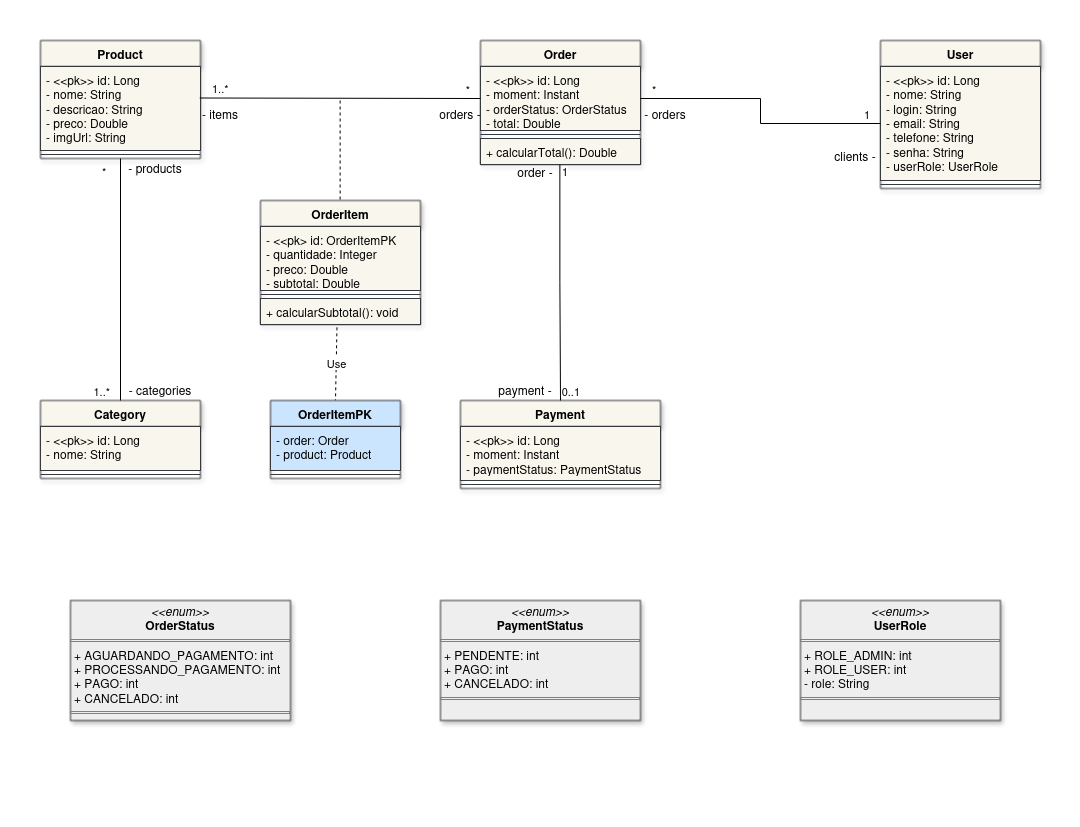

The diagram above was exported from draw.io. Its source (the exported page's mxGraphModel, read from the mxfile embedded in the PNG):
<mxGraphModel dx="1194" dy="641" grid="1" gridSize="10" guides="1" tooltips="1" connect="1" arrows="1" fold="1" page="1" pageScale="1" pageWidth="540" pageHeight="827" math="0" shadow="0">
  <root>
    <mxCell id="0" />
    <mxCell id="1" parent="0" />
    <mxCell id="TVO6fz5PJAxhQXQ4bUU_-1" parent="1" style="swimlane;fontStyle=1;align=center;verticalAlign=top;childLayout=stackLayout;horizontal=1;startSize=26;horizontalStack=0;resizeParent=1;resizeParentMax=0;resizeLast=0;collapsible=1;marginBottom=0;whiteSpace=wrap;html=1;fillColor=#f9f7ed;strokeColor=#36393d;shadow=1;" value="Product" vertex="1">
      <mxGeometry height="118" width="160" x="40" y="40" as="geometry" />
    </mxCell>
    <mxCell id="TVO6fz5PJAxhQXQ4bUU_-2" parent="TVO6fz5PJAxhQXQ4bUU_-1" style="text;strokeColor=#36393d;fillColor=#f9f7ed;align=left;verticalAlign=top;spacingLeft=4;spacingRight=4;overflow=hidden;rotatable=0;points=[[0,0.5],[1,0.5]];portConstraint=eastwest;whiteSpace=wrap;html=1;" value="&lt;div&gt;- &amp;lt;&amp;lt;pk&amp;gt;&amp;gt; id: Long&lt;/div&gt;&lt;div&gt;- nome: String&lt;/div&gt;&lt;div&gt;- descricao: String&lt;/div&gt;&lt;div&gt;- preco: Double&lt;/div&gt;&lt;div&gt;- imgUrl: String&lt;/div&gt;" vertex="1">
      <mxGeometry height="84" width="160" y="26" as="geometry" />
    </mxCell>
    <mxCell id="TVO6fz5PJAxhQXQ4bUU_-3" parent="TVO6fz5PJAxhQXQ4bUU_-1" style="line;strokeWidth=1;align=left;verticalAlign=middle;spacingTop=-1;spacingLeft=3;spacingRight=3;rotatable=0;labelPosition=right;points=[];portConstraint=eastwest;fillColor=#f9f7ed;strokeColor=#36393d;" value="" vertex="1">
      <mxGeometry height="8" width="160" y="110" as="geometry" />
    </mxCell>
    <mxCell id="TVO6fz5PJAxhQXQ4bUU_-11" parent="1" style="swimlane;fontStyle=1;align=center;verticalAlign=top;childLayout=stackLayout;horizontal=1;startSize=26;horizontalStack=0;resizeParent=1;resizeParentMax=0;resizeLast=0;collapsible=1;marginBottom=0;whiteSpace=wrap;html=1;fillColor=#f9f7ed;strokeColor=#36393d;shadow=1;" value="Order" vertex="1">
      <mxGeometry height="124" width="160" x="480" y="40" as="geometry" />
    </mxCell>
    <mxCell id="TVO6fz5PJAxhQXQ4bUU_-12" parent="TVO6fz5PJAxhQXQ4bUU_-11" style="text;strokeColor=#36393d;fillColor=#f9f7ed;align=left;verticalAlign=top;spacingLeft=4;spacingRight=4;overflow=hidden;rotatable=0;points=[[0,0.5],[1,0.5]];portConstraint=eastwest;whiteSpace=wrap;html=1;" value="&lt;div&gt;- &amp;lt;&amp;lt;pk&amp;gt;&amp;gt; id: Long&lt;/div&gt;&lt;div&gt;- moment: Instant&lt;/div&gt;&lt;div&gt;- orderStatus: OrderStatus&lt;/div&gt;&lt;div&gt;- total: Double&lt;/div&gt;" vertex="1">
      <mxGeometry height="64" width="160" y="26" as="geometry" />
    </mxCell>
    <mxCell id="TVO6fz5PJAxhQXQ4bUU_-13" parent="TVO6fz5PJAxhQXQ4bUU_-11" style="line;strokeWidth=1;fillColor=none;align=left;verticalAlign=middle;spacingTop=-1;spacingLeft=3;spacingRight=3;rotatable=0;labelPosition=right;points=[];portConstraint=eastwest;strokeColor=inherit;" value="" vertex="1">
      <mxGeometry height="8" width="160" y="90" as="geometry" />
    </mxCell>
    <mxCell id="TVO6fz5PJAxhQXQ4bUU_-14" parent="TVO6fz5PJAxhQXQ4bUU_-11" style="text;strokeColor=#36393d;fillColor=#f9f7ed;align=left;verticalAlign=top;spacingLeft=4;spacingRight=4;overflow=hidden;rotatable=0;points=[[0,0.5],[1,0.5]];portConstraint=eastwest;whiteSpace=wrap;html=1;" value="+ calcularTotal(): Double" vertex="1">
      <mxGeometry height="26" width="160" y="98" as="geometry" />
    </mxCell>
    <mxCell id="TVO6fz5PJAxhQXQ4bUU_-15" parent="1" style="swimlane;fontStyle=1;align=center;verticalAlign=top;childLayout=stackLayout;horizontal=1;startSize=26;horizontalStack=0;resizeParent=1;resizeParentMax=0;resizeLast=0;collapsible=1;marginBottom=0;whiteSpace=wrap;html=1;fillColor=#f9f7ed;strokeColor=#36393d;shadow=1;" value="User" vertex="1">
      <mxGeometry height="148" width="160" x="880" y="40" as="geometry" />
    </mxCell>
    <mxCell id="TVO6fz5PJAxhQXQ4bUU_-16" parent="TVO6fz5PJAxhQXQ4bUU_-15" style="text;strokeColor=#36393d;fillColor=#f9f7ed;align=left;verticalAlign=top;spacingLeft=4;spacingRight=4;overflow=hidden;rotatable=0;points=[[0,0.5],[1,0.5]];portConstraint=eastwest;whiteSpace=wrap;html=1;" value="&lt;div&gt;- &amp;lt;&amp;lt;pk&amp;gt;&amp;gt; id: Long&lt;/div&gt;&lt;div&gt;- nome: String&lt;/div&gt;&lt;div&gt;- login: String&lt;/div&gt;&lt;div&gt;- email: String&lt;/div&gt;&lt;div&gt;- telefone: String&lt;/div&gt;&lt;div&gt;- senha: String&lt;/div&gt;&lt;div&gt;- userRole: UserRole&lt;/div&gt;" vertex="1">
      <mxGeometry height="114" width="160" y="26" as="geometry" />
    </mxCell>
    <mxCell id="TVO6fz5PJAxhQXQ4bUU_-17" parent="TVO6fz5PJAxhQXQ4bUU_-15" style="line;strokeWidth=1;fillColor=#f9f7ed;align=left;verticalAlign=middle;spacingTop=-1;spacingLeft=3;spacingRight=3;rotatable=0;labelPosition=right;points=[];portConstraint=eastwest;strokeColor=#36393d;" value="" vertex="1">
      <mxGeometry height="8" width="160" y="140" as="geometry" />
    </mxCell>
    <mxCell id="TVO6fz5PJAxhQXQ4bUU_-19" parent="1" style="swimlane;fontStyle=1;align=center;verticalAlign=top;childLayout=stackLayout;horizontal=1;startSize=26;horizontalStack=0;resizeParent=1;resizeParentMax=0;resizeLast=0;collapsible=1;marginBottom=0;whiteSpace=wrap;html=1;fillColor=#f9f7ed;strokeColor=#36393d;shadow=1;" value="Category" vertex="1">
      <mxGeometry height="78" width="160" x="40" y="400" as="geometry" />
    </mxCell>
    <mxCell id="TVO6fz5PJAxhQXQ4bUU_-20" parent="TVO6fz5PJAxhQXQ4bUU_-19" style="text;strokeColor=#36393d;fillColor=#f9f7ed;align=left;verticalAlign=top;spacingLeft=4;spacingRight=4;overflow=hidden;rotatable=0;points=[[0,0.5],[1,0.5]];portConstraint=eastwest;whiteSpace=wrap;html=1;" value="&lt;div&gt;- &amp;lt;&amp;lt;pk&amp;gt;&amp;gt; id: Long&lt;/div&gt;- nome: String" vertex="1">
      <mxGeometry height="44" width="160" y="26" as="geometry" />
    </mxCell>
    <mxCell id="TVO6fz5PJAxhQXQ4bUU_-21" parent="TVO6fz5PJAxhQXQ4bUU_-19" style="line;strokeWidth=1;fillColor=#f9f7ed;align=left;verticalAlign=middle;spacingTop=-1;spacingLeft=3;spacingRight=3;rotatable=0;labelPosition=right;points=[];portConstraint=eastwest;strokeColor=#36393d;" value="" vertex="1">
      <mxGeometry height="8" width="160" y="70" as="geometry" />
    </mxCell>
    <mxCell id="TVO6fz5PJAxhQXQ4bUU_-23" parent="1" style="swimlane;fontStyle=1;align=center;verticalAlign=top;childLayout=stackLayout;horizontal=1;startSize=26;horizontalStack=0;resizeParent=1;resizeParentMax=0;resizeLast=0;collapsible=1;marginBottom=0;whiteSpace=wrap;html=1;fillColor=#f9f7ed;strokeColor=#36393d;shadow=1;" value="Payment" vertex="1">
      <mxGeometry height="88" width="200" x="460" y="400" as="geometry" />
    </mxCell>
    <mxCell id="TVO6fz5PJAxhQXQ4bUU_-24" parent="TVO6fz5PJAxhQXQ4bUU_-23" style="text;strokeColor=#36393d;fillColor=#f9f7ed;align=left;verticalAlign=top;spacingLeft=4;spacingRight=4;overflow=hidden;rotatable=0;points=[[0,0.5],[1,0.5]];portConstraint=eastwest;whiteSpace=wrap;html=1;" value="&lt;div&gt;- &amp;lt;&amp;lt;pk&amp;gt;&amp;gt; id: Long&lt;/div&gt;&lt;div&gt;- moment: Instant&lt;/div&gt;&lt;div&gt;- paymentStatus: PaymentStatus&lt;/div&gt;" vertex="1">
      <mxGeometry height="54" width="200" y="26" as="geometry" />
    </mxCell>
    <mxCell id="TVO6fz5PJAxhQXQ4bUU_-25" parent="TVO6fz5PJAxhQXQ4bUU_-23" style="line;strokeWidth=1;fillColor=none;align=left;verticalAlign=middle;spacingTop=-1;spacingLeft=3;spacingRight=3;rotatable=0;labelPosition=right;points=[];portConstraint=eastwest;strokeColor=inherit;" value="" vertex="1">
      <mxGeometry height="8" width="200" y="80" as="geometry" />
    </mxCell>
    <mxCell id="TVO6fz5PJAxhQXQ4bUU_-28" parent="1" style="swimlane;fontStyle=1;align=center;verticalAlign=top;childLayout=stackLayout;horizontal=1;startSize=26;horizontalStack=0;resizeParent=1;resizeParentMax=0;resizeLast=0;collapsible=1;marginBottom=0;whiteSpace=wrap;html=1;fillColor=#f9f7ed;strokeColor=#36393d;shadow=1;" value="OrderItem" vertex="1">
      <mxGeometry height="124" width="160" x="260" y="200" as="geometry" />
    </mxCell>
    <mxCell id="TVO6fz5PJAxhQXQ4bUU_-29" parent="TVO6fz5PJAxhQXQ4bUU_-28" style="text;strokeColor=#36393d;fillColor=#f9f7ed;align=left;verticalAlign=top;spacingLeft=4;spacingRight=4;overflow=hidden;rotatable=0;points=[[0,0.5],[1,0.5]];portConstraint=eastwest;whiteSpace=wrap;html=1;" value="&lt;div&gt;- &amp;lt;&amp;lt;pk&amp;gt; id: OrderItemPK&lt;/div&gt;&lt;div&gt;- quantidade: Integer&lt;/div&gt;&lt;div&gt;- preco: Double&lt;/div&gt;&lt;div&gt;- subtotal: Double&lt;/div&gt;" vertex="1">
      <mxGeometry height="64" width="160" y="26" as="geometry" />
    </mxCell>
    <mxCell id="TVO6fz5PJAxhQXQ4bUU_-30" parent="TVO6fz5PJAxhQXQ4bUU_-28" style="line;strokeWidth=1;fillColor=none;align=left;verticalAlign=middle;spacingTop=-1;spacingLeft=3;spacingRight=3;rotatable=0;labelPosition=right;points=[];portConstraint=eastwest;strokeColor=inherit;" value="" vertex="1">
      <mxGeometry height="8" width="160" y="90" as="geometry" />
    </mxCell>
    <mxCell id="TVO6fz5PJAxhQXQ4bUU_-31" parent="TVO6fz5PJAxhQXQ4bUU_-28" style="text;strokeColor=#36393d;fillColor=#f9f7ed;align=left;verticalAlign=top;spacingLeft=4;spacingRight=4;overflow=hidden;rotatable=0;points=[[0,0.5],[1,0.5]];portConstraint=eastwest;whiteSpace=wrap;html=1;" value="+ calcularSubtotal(): void" vertex="1">
      <mxGeometry height="26" width="160" y="98" as="geometry" />
    </mxCell>
    <mxCell id="TVO6fz5PJAxhQXQ4bUU_-34" edge="1" parent="1" source="TVO6fz5PJAxhQXQ4bUU_-2" style="endArrow=none;html=1;rounded=0;exitX=0.995;exitY=0.375;exitDx=0;exitDy=0;entryX=0;entryY=0.5;entryDx=0;entryDy=0;exitPerimeter=0;" target="TVO6fz5PJAxhQXQ4bUU_-12" value="">
      <mxGeometry relative="1" as="geometry">
        <mxPoint x="310" y="200" as="sourcePoint" />
        <mxPoint x="350" y="109" as="targetPoint" />
      </mxGeometry>
    </mxCell>
    <mxCell id="TVO6fz5PJAxhQXQ4bUU_-35" connectable="0" parent="TVO6fz5PJAxhQXQ4bUU_-34" style="edgeLabel;resizable=0;html=1;align=left;verticalAlign=bottom;" value="1..*" vertex="1">
      <mxGeometry relative="1" x="-1" as="geometry">
        <mxPoint x="11" as="offset" />
      </mxGeometry>
    </mxCell>
    <mxCell id="TVO6fz5PJAxhQXQ4bUU_-36" connectable="0" parent="TVO6fz5PJAxhQXQ4bUU_-34" style="edgeLabel;resizable=0;html=1;align=right;verticalAlign=bottom;" value="*" vertex="1">
      <mxGeometry relative="1" x="1" as="geometry">
        <mxPoint x="-10" as="offset" />
      </mxGeometry>
    </mxCell>
    <mxCell id="TVO6fz5PJAxhQXQ4bUU_-38" parent="1" style="text;html=1;whiteSpace=wrap;strokeColor=none;fillColor=none;align=center;verticalAlign=middle;rounded=0;" value="- items" vertex="1">
      <mxGeometry height="30" width="40" x="200" y="99" as="geometry" />
    </mxCell>
    <mxCell id="TVO6fz5PJAxhQXQ4bUU_-39" parent="1" style="text;html=1;whiteSpace=wrap;strokeColor=none;fillColor=none;align=center;verticalAlign=middle;rounded=0;" value="orders -" vertex="1">
      <mxGeometry height="30" width="50" x="435" y="99" as="geometry" />
    </mxCell>
    <mxCell id="TVO6fz5PJAxhQXQ4bUU_-41" edge="1" parent="1" style="endArrow=none;endSize=12;html=1;rounded=0;exitX=0.5;exitY=0;exitDx=0;exitDy=0;dashed=1;endFill=0;" value="">
      <mxGeometry relative="1" width="160" as="geometry">
        <mxPoint x="339.63" y="199" as="sourcePoint" />
        <mxPoint x="339.63" y="99" as="targetPoint" />
      </mxGeometry>
    </mxCell>
    <mxCell id="TVO6fz5PJAxhQXQ4bUU_-42" edge="1" parent="1" source="TVO6fz5PJAxhQXQ4bUU_-1" style="endArrow=none;html=1;edgeStyle=orthogonalEdgeStyle;rounded=0;exitX=0.5;exitY=1;exitDx=0;exitDy=0;entryX=0.5;entryY=0;entryDx=0;entryDy=0;" target="TVO6fz5PJAxhQXQ4bUU_-19" value="">
      <mxGeometry relative="1" as="geometry">
        <mxPoint x="300" y="390" as="sourcePoint" />
        <mxPoint x="460" y="390" as="targetPoint" />
      </mxGeometry>
    </mxCell>
    <mxCell id="TVO6fz5PJAxhQXQ4bUU_-43" connectable="0" parent="TVO6fz5PJAxhQXQ4bUU_-42" style="edgeLabel;resizable=0;html=1;align=left;verticalAlign=bottom;" value="*" vertex="1">
      <mxGeometry relative="1" x="-1" as="geometry">
        <mxPoint x="-20" y="22" as="offset" />
      </mxGeometry>
    </mxCell>
    <mxCell id="TVO6fz5PJAxhQXQ4bUU_-44" connectable="0" parent="TVO6fz5PJAxhQXQ4bUU_-42" style="edgeLabel;resizable=0;html=1;align=right;verticalAlign=bottom;" value="1..*" vertex="1">
      <mxGeometry relative="1" x="1" as="geometry">
        <mxPoint x="-10" as="offset" />
      </mxGeometry>
    </mxCell>
    <mxCell id="TVO6fz5PJAxhQXQ4bUU_-49" parent="1" style="text;html=1;whiteSpace=wrap;strokeColor=none;fillColor=none;align=center;verticalAlign=middle;rounded=0;" value="- products" vertex="1">
      <mxGeometry height="20" width="70" x="120" y="158" as="geometry" />
    </mxCell>
    <mxCell id="TVO6fz5PJAxhQXQ4bUU_-50" parent="1" style="text;html=1;whiteSpace=wrap;strokeColor=none;fillColor=none;align=center;verticalAlign=middle;rounded=0;" value="- categories" vertex="1">
      <mxGeometry height="20" width="80" x="120" y="380" as="geometry" />
    </mxCell>
    <mxCell id="TVO6fz5PJAxhQXQ4bUU_-51" edge="1" parent="1" source="TVO6fz5PJAxhQXQ4bUU_-14" style="endArrow=none;html=1;edgeStyle=orthogonalEdgeStyle;rounded=0;exitX=0.496;exitY=1.014;exitDx=0;exitDy=0;exitPerimeter=0;entryX=0.5;entryY=0;entryDx=0;entryDy=0;" target="TVO6fz5PJAxhQXQ4bUU_-23" value="">
      <mxGeometry relative="1" as="geometry">
        <mxPoint x="300" y="320" as="sourcePoint" />
        <mxPoint x="460" y="320" as="targetPoint" />
      </mxGeometry>
    </mxCell>
    <mxCell id="TVO6fz5PJAxhQXQ4bUU_-52" connectable="0" parent="TVO6fz5PJAxhQXQ4bUU_-51" style="edgeLabel;resizable=0;html=1;align=left;verticalAlign=bottom;" value="1" vertex="1">
      <mxGeometry relative="1" x="-1" as="geometry">
        <mxPoint x="1" y="16" as="offset" />
      </mxGeometry>
    </mxCell>
    <mxCell id="TVO6fz5PJAxhQXQ4bUU_-53" connectable="0" parent="TVO6fz5PJAxhQXQ4bUU_-51" style="edgeLabel;resizable=0;html=1;align=right;verticalAlign=bottom;" value="0..1" vertex="1">
      <mxGeometry relative="1" x="1" as="geometry">
        <mxPoint x="20" as="offset" />
      </mxGeometry>
    </mxCell>
    <mxCell id="TVO6fz5PJAxhQXQ4bUU_-54" parent="1" style="text;html=1;whiteSpace=wrap;strokeColor=none;fillColor=none;align=center;verticalAlign=middle;rounded=0;" value="payment -" vertex="1">
      <mxGeometry height="20" width="70" x="490" y="380" as="geometry" />
    </mxCell>
    <mxCell id="TVO6fz5PJAxhQXQ4bUU_-55" parent="1" style="text;html=1;whiteSpace=wrap;strokeColor=none;fillColor=none;align=center;verticalAlign=middle;rounded=0;" value="order -" vertex="1">
      <mxGeometry height="16" width="50" x="510" y="164" as="geometry" />
    </mxCell>
    <mxCell id="TVO6fz5PJAxhQXQ4bUU_-56" edge="1" parent="1" source="TVO6fz5PJAxhQXQ4bUU_-12" style="endArrow=none;html=1;edgeStyle=orthogonalEdgeStyle;rounded=0;exitX=1;exitY=0.5;exitDx=0;exitDy=0;entryX=0;entryY=0.5;entryDx=0;entryDy=0;" target="TVO6fz5PJAxhQXQ4bUU_-16" value="">
      <mxGeometry relative="1" as="geometry">
        <mxPoint x="430" y="310" as="sourcePoint" />
        <mxPoint x="590" y="310" as="targetPoint" />
      </mxGeometry>
    </mxCell>
    <mxCell id="TVO6fz5PJAxhQXQ4bUU_-57" connectable="0" parent="TVO6fz5PJAxhQXQ4bUU_-56" style="edgeLabel;resizable=0;html=1;align=left;verticalAlign=bottom;" value="*" vertex="1">
      <mxGeometry relative="1" x="-1" as="geometry">
        <mxPoint x="10" as="offset" />
      </mxGeometry>
    </mxCell>
    <mxCell id="TVO6fz5PJAxhQXQ4bUU_-58" connectable="0" parent="TVO6fz5PJAxhQXQ4bUU_-56" style="edgeLabel;resizable=0;html=1;align=right;verticalAlign=bottom;" value="1" vertex="1">
      <mxGeometry relative="1" x="1" as="geometry">
        <mxPoint x="-10" as="offset" />
      </mxGeometry>
    </mxCell>
    <mxCell id="TVO6fz5PJAxhQXQ4bUU_-59" parent="1" style="text;html=1;whiteSpace=wrap;strokeColor=none;fillColor=none;align=center;verticalAlign=middle;rounded=0;" value="clients -" vertex="1">
      <mxGeometry height="32" width="50" x="830" y="140" as="geometry" />
    </mxCell>
    <mxCell id="TVO6fz5PJAxhQXQ4bUU_-61" parent="1" style="text;html=1;whiteSpace=wrap;strokeColor=none;fillColor=none;align=center;verticalAlign=middle;rounded=0;" value="- orders" vertex="1">
      <mxGeometry height="33" width="50" x="640" y="97" as="geometry" />
    </mxCell>
    <mxCell id="TVO6fz5PJAxhQXQ4bUU_-62" edge="1" parent="1" source="TVO6fz5PJAxhQXQ4bUU_-31" style="endArrow=none;endSize=12;dashed=1;html=1;rounded=0;exitX=0.478;exitY=1.109;exitDx=0;exitDy=0;exitPerimeter=0;entryX=0.5;entryY=0;entryDx=0;entryDy=0;endFill=0;" target="TVO6fz5PJAxhQXQ4bUU_-68" value="Use">
      <mxGeometry relative="1" width="160" as="geometry">
        <mxPoint x="430" y="430" as="sourcePoint" />
        <mxPoint x="380" y="380" as="targetPoint" />
      </mxGeometry>
    </mxCell>
    <mxCell id="TVO6fz5PJAxhQXQ4bUU_-68" parent="1" style="swimlane;fontStyle=1;align=center;verticalAlign=top;childLayout=stackLayout;horizontal=1;startSize=26;horizontalStack=0;resizeParent=1;resizeParentMax=0;resizeLast=0;collapsible=1;marginBottom=0;whiteSpace=wrap;html=1;fillColor=#cce5ff;strokeColor=#36393d;shadow=1;" value="OrderItemPK" vertex="1">
      <mxGeometry height="78" width="130" x="270" y="400" as="geometry" />
    </mxCell>
    <mxCell id="TVO6fz5PJAxhQXQ4bUU_-69" parent="TVO6fz5PJAxhQXQ4bUU_-68" style="text;strokeColor=#36393d;fillColor=#cce5ff;align=left;verticalAlign=top;spacingLeft=4;spacingRight=4;overflow=hidden;rotatable=0;points=[[0,0.5],[1,0.5]];portConstraint=eastwest;whiteSpace=wrap;html=1;" value="&lt;div&gt;- order: Order&lt;/div&gt;- product: Product" vertex="1">
      <mxGeometry height="44" width="130" y="26" as="geometry" />
    </mxCell>
    <mxCell id="TVO6fz5PJAxhQXQ4bUU_-70" parent="TVO6fz5PJAxhQXQ4bUU_-68" style="line;strokeWidth=1;fillColor=#cce5ff;align=left;verticalAlign=middle;spacingTop=-1;spacingLeft=3;spacingRight=3;rotatable=0;labelPosition=right;points=[];portConstraint=eastwest;strokeColor=#36393d;" value="" vertex="1">
      <mxGeometry height="8" width="130" y="70" as="geometry" />
    </mxCell>
    <mxCell id="TVO6fz5PJAxhQXQ4bUU_-84" parent="1" style="verticalAlign=top;align=left;overflow=fill;html=1;whiteSpace=wrap;fillColor=#eeeeee;strokeColor=#36393d;shadow=1;" value="&lt;p style=&quot;margin:0px;margin-top:4px;text-align:center;&quot;&gt;&lt;i&gt;&amp;lt;&amp;lt;enum&amp;gt;&amp;gt;&lt;/i&gt;&lt;br&gt;&lt;b&gt;UserRole&lt;/b&gt;&lt;/p&gt;&lt;hr size=&quot;1&quot; style=&quot;border-style:solid;&quot;&gt;&lt;p style=&quot;margin:0px;margin-left:4px;&quot;&gt;+ ROLE_ADMIN: int&lt;br&gt;+ ROLE_USER: int&lt;/p&gt;&lt;p style=&quot;margin:0px;margin-left:4px;&quot;&gt;- role: String&lt;/p&gt;&lt;hr size=&quot;1&quot; style=&quot;border-style:solid;&quot;&gt;&lt;p style=&quot;margin:0px;margin-left:4px;&quot;&gt;&lt;br&gt;&lt;/p&gt;" vertex="1">
      <mxGeometry height="120" width="200" x="800" y="600" as="geometry" />
    </mxCell>
    <mxCell id="TVO6fz5PJAxhQXQ4bUU_-85" parent="1" style="verticalAlign=top;align=left;overflow=fill;html=1;whiteSpace=wrap;fillColor=#eeeeee;strokeColor=#36393d;shadow=1;" value="&lt;p style=&quot;margin:0px;margin-top:4px;text-align:center;&quot;&gt;&lt;i&gt;&amp;lt;&amp;lt;enum&amp;gt;&amp;gt;&lt;/i&gt;&lt;br&gt;&lt;b&gt;PaymentStatus&lt;/b&gt;&lt;/p&gt;&lt;hr size=&quot;1&quot; style=&quot;border-style:solid;&quot;&gt;&lt;p style=&quot;margin:0px;margin-left:4px;&quot;&gt;+ PENDENTE: int&lt;br&gt;+ PAGO: int&lt;/p&gt;&lt;p style=&quot;margin:0px;margin-left:4px;&quot;&gt;+ CANCELADO: int&lt;/p&gt;&lt;hr size=&quot;1&quot; style=&quot;border-style:solid;&quot;&gt;&lt;p style=&quot;margin:0px;margin-left:4px;&quot;&gt;&lt;br&gt;&lt;/p&gt;" vertex="1">
      <mxGeometry height="120" width="200" x="440" y="600" as="geometry" />
    </mxCell>
    <mxCell id="TVO6fz5PJAxhQXQ4bUU_-86" parent="1" style="verticalAlign=top;align=left;overflow=fill;html=1;whiteSpace=wrap;fillColor=#eeeeee;strokeColor=#36393d;shadow=1;" value="&lt;p style=&quot;margin:0px;margin-top:4px;text-align:center;&quot;&gt;&lt;i&gt;&amp;lt;&amp;lt;enum&amp;gt;&amp;gt;&lt;/i&gt;&lt;br&gt;&lt;b&gt;OrderStatus&lt;/b&gt;&lt;/p&gt;&lt;hr size=&quot;1&quot; style=&quot;border-style:solid;&quot;&gt;&lt;p style=&quot;margin:0px;margin-left:4px;&quot;&gt;+ AGUARDANDO_PAGAMENTO: int&lt;br&gt;+ PROCESSANDO_PAGAMENTO: int&lt;/p&gt;&lt;p style=&quot;margin:0px;margin-left:4px;&quot;&gt;+ PAGO: int&lt;/p&gt;&lt;p style=&quot;margin:0px;margin-left:4px;&quot;&gt;+ CANCELADO: int&lt;/p&gt;&lt;hr size=&quot;1&quot; style=&quot;border-style:solid;&quot;&gt;&lt;p style=&quot;margin:0px;margin-left:4px;&quot;&gt;&lt;br&gt;&lt;/p&gt;" vertex="1">
      <mxGeometry height="120" width="220" x="70" y="600" as="geometry" />
    </mxCell>
  </root>
</mxGraphModel>